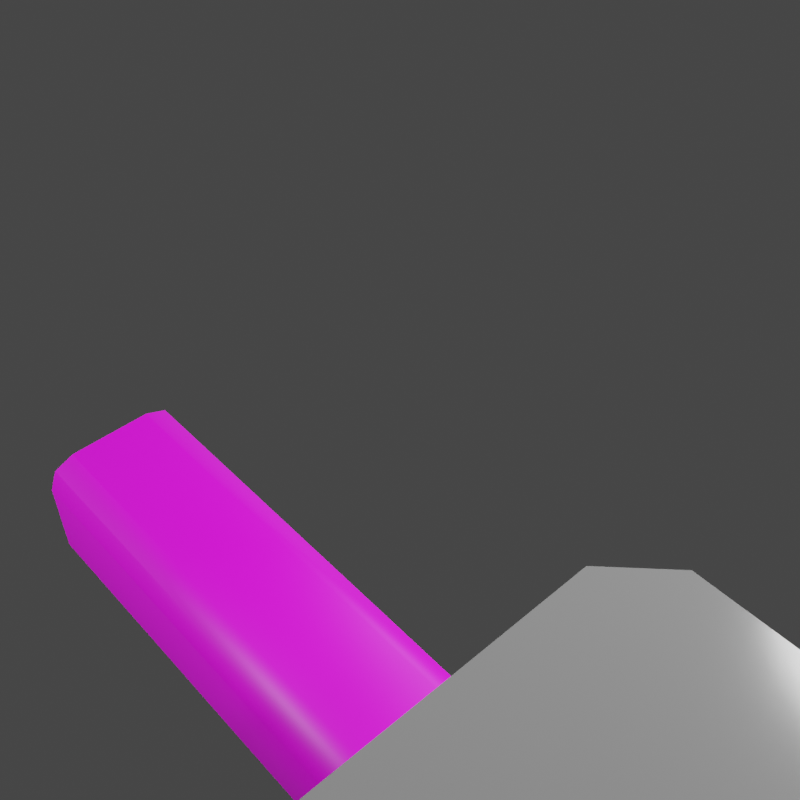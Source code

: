 # Source: marreta.blend  (saved by Blender 3.2.14; exported with 4.5.12 LTS)
import bpy
from mathutils import Matrix  # noqa: F401  (used for matrix-valued properties, if any)

bpy.ops.wm.read_factory_settings(use_empty=True)
scene = bpy.context.scene
scene.name = 'Scene'

# ---- collections
col_collection = bpy.data.collections.new('Collection'); scene.collection.children.link(col_collection)

# ---- images (referenced by path relative to the original .blend; pixels are not part of the script)
import os
ASSET_DIR = os.environ.get("B2B_ASSET_DIR", "")  # directory of the original .blend (textures are referenced by path, not embedded)
HERE = os.path.dirname(os.path.abspath(__file__))  # packed textures are extracted next to this script under _unpacked/

def load_image(name, relpath, width, height, colorspace="sRGB"):
    """Load a texture the original file referenced (path relative to the .blend, or extracted next to this script)."""
    p = next((c for c in (os.path.join(HERE, relpath), os.path.join(ASSET_DIR, relpath)) if relpath and os.path.exists(c)), "")
    if p:
        img = bpy.data.images.load(p, check_existing=True)
        img.name = name
    else:  # same state as the original file: an image datablock whose file is absent (Cycles renders it pink)
        img = bpy.data.images.new(name, width, height)
        img.source = "FILE"
        img.filepath = "//" + (relpath or name)
    img.colorspace_settings.name = colorspace
    return img
img_textura_padrao_png = load_image('textura padrao.png', 'textura padrao.png', 1024, 1024, 'sRGB')

# ---- materials (node trees are filled in below, after node groups)
mat_material_metalico = bpy.data.materials.new('Material metalico')
mat_material_metalico.use_transparent_shadow = False
mat_material_metalico.diffuse_color = (0.2203, 0.2203, 0.2203, 1.0)
mat_material_metalico.roughness = 0.131
mat_madeira = bpy.data.materials.new('madeira')
mat_madeira.use_transparent_shadow = False
mat_madeira.diffuse_color = (0.4878, 0.3238, 0.152, 1.0)
mat_madeira.roughness = 0.5

# ---- material node trees
mat_material_metalico.use_nodes = True; mat_material_metalico.node_tree.nodes.clear()
_N = mat_material_metalico.node_tree.nodes; _L = mat_material_metalico.node_tree.links
n0 = _N.new('ShaderNodeBsdfPrincipled'); n0.name = 'Principled BSDF'; n0.location = (10, 300)
n0.distribution = 'GGX'
n0.subsurface_method = 'RANDOM_WALK_SKIN'
n0.inputs[0].default_value = (0.2203, 0.2203, 0.2203, 1.0)
n0.inputs[2].default_value = 0.131
n0.inputs[3].default_value = 1.45
n0.inputs[27].default_value = (0.0, 0.0, 0.0, 1.0)
n0.inputs[28].default_value = 1.0
n1 = _N.new('ShaderNodeOutputMaterial'); n1.name = 'Material Output'; n1.location = (300, 300)
n2 = _N.new('ShaderNodeNormalMap'); n2.name = 'Normal Map'; n2.location = (-300, -300)
n2.label = 'Normal/Map'
n2.inputs[0].default_value = 0.0
_L.new(n0.outputs[0], n1.inputs[0])
_L.new(n2.outputs[0], n0.inputs[5])
n1.is_active_output = True
mat_madeira.use_nodes = True; mat_madeira.node_tree.nodes.clear()
_N = mat_madeira.node_tree.nodes; _L = mat_madeira.node_tree.links
n0 = _N.new('ShaderNodeBsdfPrincipled'); n0.name = 'Principled BSDF'; n0.location = (10, 300)
n0.distribution = 'GGX'
n0.subsurface_method = 'RANDOM_WALK_SKIN'
n0.inputs[3].default_value = 1.45
n0.inputs[27].default_value = (0.0, 0.0, 0.0, 1.0)
n0.inputs[28].default_value = 1.0
n1 = _N.new('ShaderNodeOutputMaterial'); n1.name = 'Material Output'; n1.location = (300, 300)
n2 = _N.new('ShaderNodeNormalMap'); n2.name = 'Normal Map'; n2.location = (-300, -300)
n2.label = 'Normal/Map'
n2.inputs[0].default_value = 0.0
n3 = _N.new('ShaderNodeTexImage'); n3.name = 'Image Texture'; n3.location = (-300, 600)
n3.image = img_textura_padrao_png
_L.new(n0.outputs[0], n1.inputs[0])
_L.new(n2.outputs[0], n0.inputs[5])
_L.new(n3.outputs[0], n0.inputs[0])
n1.is_active_output = True

# ---- world
world_world = bpy.data.worlds.new('World'); scene.world = world_world
world_world.use_nodes = True; world_world.node_tree.nodes.clear()
_N = world_world.node_tree.nodes; _L = world_world.node_tree.links
n0 = _N.new('ShaderNodeOutputWorld'); n0.name = 'World Output'; n0.location = (300, 300)
n1 = _N.new('ShaderNodeBackground'); n1.name = 'Background'; n1.location = (10, 300)
n1.inputs[0].default_value = (0.05088, 0.05088, 0.05088, 1.0)
_L.new(n1.outputs[0], n0.inputs[0])
n0.is_active_output = True
world_world.color = (0.05088, 0.05088, 0.05088)
world_world.use_sun_shadow = False
world_world.sun_shadow_jitter_overblur = 0.0

# ---- cameras
cam_camera_001 = bpy.data.cameras.new('Camera.001')

# ---- lights
light_point = bpy.data.lights.new('Point', 'POINT')
light_point.transmission_factor = 0.0
light_point.energy = 50.0
light_point.shadow_soft_size = 0.25
light_point.shadow_maximum_resolution = 0.006
light_point.use_absolute_resolution = True
light_point_001 = bpy.data.lights.new('Point.001', 'POINT')
light_point_001.transmission_factor = 0.0
light_point_001.energy = 100.0
light_point_001.shadow_soft_size = 0.25
light_point_001.shadow_maximum_resolution = 0.006
light_point_001.use_absolute_resolution = True
light_point_002 = bpy.data.lights.new('Point.002', 'POINT')
light_point_002.transmission_factor = 0.0
light_point_002.energy = 100.0
light_point_002.shadow_soft_size = 0.25
light_point_002.shadow_maximum_resolution = 0.006
light_point_002.use_absolute_resolution = True
light_point_003 = bpy.data.lights.new('Point.003', 'POINT')
light_point_003.transmission_factor = 0.0
light_point_003.energy = 50.0
light_point_003.shadow_soft_size = 0.25
light_point_003.shadow_maximum_resolution = 0.006
light_point_003.use_absolute_resolution = True

# ---- meshes
me_cube_001 = bpy.data.meshes.new('Cube.001')
me_cube_001.from_pydata([(-0.234, 0.05189, 0.5548), (-0.1773, 0.1085, 0.5552), (-0.2339, 0.1089, 0.4986), (-0.2339, 0.05344, 0.3302), (-0.2339, 0.1097, 0.3872), (-0.1773, 0.11, 0.3306), (0.177, 0.1085, 0.5554), (0.2336, 0.05188, 0.555), (0.2336, 0.1089, 0.4988), (0.2336, 0.1096, 0.3874), (0.2336, 0.05343, 0.3304), (0.177, 0.11, 0.3307), (-0.2339, -0.1157, 0.4971), (-0.1774, -0.1161, 0.5537), (-0.234, -0.05953, 0.5541), (-0.2339, -0.115, 0.3857), (-0.2339, -0.05798, 0.3294), (-0.1773, -0.1146, 0.3291), (0.2336, -0.1158, 0.4972), (0.2336, -0.05954, 0.5542), (0.1769, -0.1161, 0.5538), (0.2336, -0.05799, 0.3296), (0.2336, -0.115, 0.3858), (0.177, -0.1146, 0.3292), (0.04948, -0.05375, 0.5875), (-0.04991, -0.05374, 0.5875), (0.04948, 0.04564, 0.5882), (-0.04991, 0.04564, 0.5882), (0.06622, -0.03827, -0.08192), (0.03886, -0.06563, -0.08212), (0.05821, -0.05762, -0.08205), (-0.0388, -0.06563, -0.08214), (-0.06617, -0.03827, -0.08197), (-0.05815, -0.05762, -0.0821), (0.03886, 0.06676, -0.0812), (0.06623, 0.03939, -0.08138), (0.05821, 0.05874, -0.08125), (-0.06617, 0.03939, -0.08143), (-0.0388, 0.06676, -0.08123), (-0.05815, 0.05874, -0.08129), (0.03862, -0.07013, 0.5709), (0.06599, -0.04277, 0.5711), (0.05018, -0.05444, 0.5868), (0.05797, -0.06212, 0.571), (-0.0664, -0.04276, 0.571), (-0.03904, -0.07013, 0.5709), (-0.05061, -0.05444, 0.5868), (-0.05839, -0.06211, 0.5709), (0.06599, 0.03489, 0.5716), (0.03863, 0.06226, 0.5718), (0.05019, 0.04635, 0.5875), (0.05798, 0.05424, 0.5718), (-0.03904, 0.06226, 0.5718), (-0.0664, 0.03489, 0.5716), (-0.05061, 0.04635, 0.5875), (-0.05839, 0.05424, 0.5717)], [], [(17, 16, 3, 5, 11, 10, 21, 23), (23, 22, 18, 20, 13, 12, 15, 17), (10, 9, 8, 7, 19, 18, 22, 21), (1, 0, 14, 13, 20, 19, 7, 6), (5, 4, 2, 1, 6, 8, 9, 11), (27, 25, 24, 26), (26, 24, 42, 41, 48, 50), (32, 44, 53, 37), (35, 48, 41, 28), (38, 52, 49, 34), (0, 1, 2), (3, 4, 5), (6, 7, 8), (9, 10, 11), (12, 13, 14), (15, 16, 17), (18, 19, 20), (21, 22, 23), (16, 15, 12, 14, 0, 2, 4, 3), (25, 27, 54, 53, 44, 46), (27, 26, 50, 49, 52, 54), (24, 25, 46, 45, 40, 42), (29, 40, 45, 31), (40, 43, 42), (43, 41, 42), (44, 47, 46), (47, 45, 46), (48, 51, 50), (51, 49, 50), (52, 55, 54), (55, 53, 54), (34, 49, 51, 36), (36, 51, 48, 35), (40, 29, 30, 43), (43, 30, 28, 41), (44, 32, 33, 47), (47, 33, 31, 45), (52, 38, 39, 55), (55, 39, 37, 53), (31, 33, 32, 37, 39, 38, 34, 36, 35, 28, 30, 29)])
me_cube_001.polygons.foreach_set('use_smooth', [True] * 40)
me_cube_001.polygons.foreach_set('material_index', [0, 0, 0, 0, 0, 1, 1, 1, 1, 1, 0, 0, 0, 0, 0, 0, 0, 0, 0, 1, 1, 1, 1, 1, 1, 1, 1, 1, 1, 1, 1, 1, 1, 1, 1, 1, 1, 1, 1, 1])
_k = set([(0, 1), (0, 2), (0, 14), (1, 2), (1, 6), (2, 4), (3, 4), (3, 5), (3, 16), (4, 5), (5, 11), (6, 7), (6, 8), (7, 8), (7, 19), (8, 9), (9, 10), (9, 11), (10, 11), (10, 21), (12, 13), (12, 14), (12, 15), (13, 14), (13, 20), (15, 16), (15, 17), (16, 17), (17, 23), (18, 19), (18, 20), (18, 22), (19, 20), (21, 22), (21, 23), (22, 23)])
me_cube_001.attributes.new('sharp_edge', 'BOOLEAN', 'EDGE').data.foreach_set('value', [ (min(e.vertices), max(e.vertices)) in _k for e in me_cube_001.edges])
_uv = me_cube_001.uv_layers.new(name='UVMap')
_uv.uv.foreach_set('vector', [0.125, 0.5303, 0.188, 0.5, 0.312, 0.5, 0.375, 0.5303, 0.375, 0.7197, 0.312, 0.75, 0.188, 0.75, 0.125, 0.7197, 0.375, 0.03027, 0.438, 0.0, 0.562, 0.0, 0.625, 0.03027, 0.625, 0.2197, 0.562, 0.25, 0.438, 0.25, 0.375, 0.2197, 0.375, 0.813, 0.438, 0.75, 0.562, 0.75, 0.625, 0.813, 0.625, 0.937, 0.562, 1.0, 0.438, 1.0, 0.375, 0.937, 0.625, 0.5303, 0.688, 0.5, 0.812, 0.5, 0.875, 0.5303, 0.875, 0.7197, 0.812, 0.75, 0.688, 0.75, 0.625, 0.7197, 0.375, 0.5303, 0.438, 0.5, 0.562, 0.5, 0.625, 0.5303, 0.625, 0.7197, 0.562, 0.75, 0.438, 0.75, 0.375, 0.7197, 0.7926, 0.2042, 0.7926, 0.2046, 0.7779, 0.2048, 0.7779, 0.2043, 0.7779, 0.2043, 0.7779, 0.2048, 0.7778, 0.2048, 0.7754, 0.2054, 0.7754, 0.2051, 0.7778, 0.2044, 0.7948, 0.2304, 0.7951, 0.2052, 0.7951, 0.2049, 0.7948, 0.2301, 0.7751, 0.2303, 0.7754, 0.2051, 0.7754, 0.2054, 0.7751, 0.2306, 0.7907, 0.23, 0.791, 0.2048, 0.7795, 0.2049, 0.7792, 0.2301, 0.625, 0.437, 0.625, 0.5303, 0.562, 0.5, 0.312, 0.5, 0.438, 0.5, 0.375, 0.5303, 0.625, 0.7197, 0.688, 0.75, 0.562, 0.75, 0.438, 0.75, 0.375, 0.813, 0.375, 0.7197, 0.562, 0.25, 0.625, 0.2197, 0.812, 0.5, 0.438, 0.25, 0.375, 0.313, 0.125, 0.5303, 0.562, 0.0, 0.625, 0.937, 0.875, 0.7197, 0.188, 0.75, 0.438, 1.0, 0.375, 0.03027, 0.375, 0.313, 0.438, 0.25, 0.562, 0.25, 0.625, 0.313, 0.625, 0.437, 0.562, 0.5, 0.438, 0.5, 0.375, 0.437, 0.7926, 0.2046, 0.7926, 0.2042, 0.7927, 0.2042, 0.7951, 0.2049, 0.7951, 0.2052, 0.7927, 0.2046, 0.7926, 0.2042, 0.7779, 0.2043, 0.7778, 0.2044, 0.7795, 0.2049, 0.791, 0.2048, 0.7927, 0.2042, 0.7779, 0.2048, 0.7926, 0.2046, 0.7927, 0.2046, 0.791, 0.2053, 0.7795, 0.2054, 0.7778, 0.2048, 0.7791, 0.2307, 0.7795, 0.2054, 0.791, 0.2053, 0.7907, 0.2306, 0.7795, 0.2054, 0.7766, 0.2054, 0.7778, 0.2048, 0.7766, 0.2054, 0.7754, 0.2054, 0.7778, 0.2048, 0.7951, 0.2052, 0.7939, 0.2053, 0.7927, 0.2046, 0.7939, 0.2053, 0.791, 0.2053, 0.7927, 0.2046, 0.7754, 0.2051, 0.7766, 0.205, 0.7778, 0.2044, 0.7766, 0.205, 0.7795, 0.2049, 0.7778, 0.2044, 0.791, 0.2048, 0.7939, 0.2048, 0.7927, 0.2042, 0.7939, 0.2048, 0.7951, 0.2049, 0.7927, 0.2042, 0.7792, 0.2301, 0.7795, 0.2049, 0.7766, 0.205, 0.7763, 0.2302, 0.7763, 0.2302, 0.7766, 0.205, 0.7754, 0.2051, 0.7751, 0.2303, 0.7795, 0.2054, 0.7791, 0.2307, 0.7763, 0.2307, 0.7766, 0.2054, 0.7766, 0.2054, 0.7763, 0.2307, 0.7751, 0.2306, 0.7754, 0.2054, 0.7951, 0.2052, 0.7948, 0.2304, 0.7936, 0.2305, 0.7939, 0.2053, 0.7939, 0.2053, 0.7936, 0.2305, 0.7907, 0.2306, 0.791, 0.2053, 0.791, 0.2048, 0.7907, 0.23, 0.7936, 0.23, 0.7939, 0.2048, 0.7939, 0.2048, 0.7936, 0.23, 0.7948, 0.2301, 0.7951, 0.2049, 0.7907, 0.2306, 0.7936, 0.2305, 0.7948, 0.2304, 0.7948, 0.2301, 0.7936, 0.23, 0.7907, 0.23, 0.7792, 0.2301, 0.7763, 0.2302, 0.7751, 0.2303, 0.7751, 0.2306, 0.7763, 0.2307, 0.7791, 0.2307])
me_cube_001.materials.append(mat_material_metalico)
me_cube_001.materials.append(mat_madeira)
me_cube_001.update()
me_cube_001.normals_split_custom_set([tuple(v) for v in zip(*[iter([0.0003611, 0.00689, -1.0, 0.0003611, 0.00689, -1.0, 0.0003611, 0.00689, -1.0, 0.0003611, 0.00689, -1.0, 0.0003611, 0.00689, -1.0, 0.0003611, 0.00689, -1.0, 0.0003611, 0.00689, -1.0, 0.0003611, 0.00689, -1.0, -1.833e-05, -1.0, -0.00689, -1.833e-05, -1.0, -0.00689, -1.833e-05, -1.0, -0.00689, -1.833e-05, -1.0, -0.00689, -1.833e-05, -1.0, -0.00689, -1.833e-05, -1.0, -0.00689, -1.833e-05, -1.0, -0.00689, -1.833e-05, -1.0, -0.00689, 1.0, -2.091e-05, 0.0003609, 1.0, -2.091e-05, 0.0003609, 1.0, -2.091e-05, 0.0003609, 1.0, -2.091e-05, 0.0003609, 1.0, -2.091e-05, 0.0003609, 1.0, -2.091e-05, 0.0003609, 1.0, -2.091e-05, 0.0003609, 1.0, -2.091e-05, 0.0003609, -0.0003612, -0.00689, 1.0, -0.0003612, -0.00689, 1.0, -0.0003612, -0.00689, 1.0, -0.0003612, -0.00689, 1.0, -0.0003612, -0.00689, 1.0, -0.0003612, -0.00689, 1.0, -0.0003612, -0.00689, 1.0, -0.0003612, -0.00689, 1.0, 1.833e-05, 1.0, 0.00689, 1.833e-05, 1.0, 0.00689, 1.833e-05, 1.0, 0.00689, 1.833e-05, 1.0, 0.00689, 1.833e-05, 1.0, 0.00689, 1.833e-05, 1.0, 0.00689, 1.833e-05, 1.0, 0.00689, 1.833e-05, 1.0, 0.00689, -0.3005, 0.294, 0.9073, -0.3005, -0.3064, 0.9032, 0.2999, -0.3064, 0.9034, 0.2999, 0.2939, 0.9076, 0.2999, 0.2939, 0.9076, 0.2999, -0.3064, 0.9034, 0.472, -0.4774, 0.7411, 0.9255, -0.1599, 0.3433, 0.9255, 0.1552, 0.3454, 0.4721, 0.4672, 0.7476, -0.7316, -0.141, -0.667, -0.9258, -0.1599, 0.3426, -0.9258, 0.1552, 0.3448, -0.7316, 0.1502, -0.665, 0.7321, 0.1501, -0.6644, 0.9255, 0.1552, 0.3454, 0.9255, -0.1599, 0.3433, 0.7321, -0.141, -0.6664, -0.1453, 0.7364, -0.6607, -0.1577, 0.9233, 0.3503, 0.1575, 0.9233, 0.3504, 0.1458, 0.7364, -0.6606, -0.5775, 0.5734, 0.5811, -0.5775, 0.5734, 0.5811, -0.5775, 0.5734, 0.5811, -0.5771, 0.5813, -0.5736, -0.5771, 0.5813, -0.5736, -0.5771, 0.5813, -0.5736, 0.5772, 0.5733, 0.5815, 0.5772, 0.5733, 0.5815, 0.5772, 0.5733, 0.5815, 0.5776, 0.5813, -0.5731, 0.5776, 0.5813, -0.5731, 0.5776, 0.5813, -0.5731, -0.5776, -0.5813, 0.5732, -0.5776, -0.5813, 0.5732, -0.5776, -0.5813, 0.5732, -0.5772, -0.5733, -0.5815, -0.5772, -0.5733, -0.5815, -0.5772, -0.5733, -0.5815, 0.5771, -0.5813, 0.5736, 0.5771, -0.5813, 0.5736, 0.5771, -0.5813, 0.5736, 0.5775, -0.5734, -0.5811, 0.5775, -0.5734, -0.5811, 0.5775, -0.5734, -0.5811, -1.0, 2.08e-05, -0.0003609, -1.0, 2.08e-05, -0.0003609, -1.0, 2.08e-05, -0.0003609, -1.0, 2.08e-05, -0.0003609, -1.0, 2.08e-05, -0.0003609, -1.0, 2.08e-05, -0.0003609, -1.0, 2.08e-05, -0.0003609, -1.0, 2.08e-05, -0.0003609, -0.3005, -0.3064, 0.9032, -0.3005, 0.294, 0.9073, -0.4726, 0.4672, 0.7473, -0.9258, 0.1552, 0.3448, -0.9258, -0.1599, 0.3426, -0.4726, -0.4774, 0.7407, -0.3005, 0.294, 0.9073, 0.2999, 0.2939, 0.9076, 0.4721, 0.4672, 0.7476, 0.1575, 0.9233, 0.3504, -0.1577, 0.9233, 0.3503, -0.4726, 0.4672, 0.7473, 0.2999, -0.3064, 0.9034, -0.3005, -0.3064, 0.9032, -0.4726, -0.4774, 0.7407, -0.1577, -0.928, 0.3376, 0.1574, -0.928, 0.3377, 0.472, -0.4774, 0.7411, 0.1458, -0.7273, -0.6707, 0.1574, -0.928, 0.3377, -0.1577, -0.928, 0.3376, -0.1453, -0.7273, -0.6708, 0.1574, -0.928, 0.3377, 0.6786, -0.6806, 0.2761, 0.472, -0.4774, 0.7411, 0.6786, -0.6806, 0.2761, 0.9255, -0.1599, 0.3433, 0.472, -0.4774, 0.7411, -0.9258, -0.1599, 0.3426, -0.6788, -0.6806, 0.2757, -0.4726, -0.4774, 0.7407, -0.6788, -0.6806, 0.2757, -0.1577, -0.928, 0.3376, -0.4726, -0.4774, 0.7407, 0.9255, 0.1552, 0.3454, 0.6786, 0.6767, 0.2855, 0.4721, 0.4672, 0.7476, 0.6786, 0.6767, 0.2855, 0.1575, 0.9233, 0.3504, 0.4721, 0.4672, 0.7476, -0.1577, 0.9233, 0.3503, -0.6788, 0.6768, 0.285, -0.4726, 0.4672, 0.7473, -0.6788, 0.6768, 0.285, -0.9258, 0.1552, 0.3448, -0.4726, 0.4672, 0.7473, 0.1458, 0.7364, -0.6606, 0.1575, 0.9233, 0.3504, 0.6786, 0.6767, 0.2855, 0.5492, 0.5533, -0.6263, 0.5492, 0.5533, -0.6263, 0.6786, 0.6767, 0.2855, 0.9255, 0.1552, 0.3454, 0.7321, 0.1501, -0.6644, 0.1574, -0.928, 0.3377, 0.1458, -0.7273, -0.6707, 0.5492, -0.5446, -0.6338, 0.6786, -0.6806, 0.2761, 0.6786, -0.6806, 0.2761, 0.5492, -0.5446, -0.6338, 0.7321, -0.141, -0.6664, 0.9255, -0.1599, 0.3433, -0.9258, -0.1599, 0.3426, -0.7316, -0.141, -0.667, -0.5488, -0.5446, -0.6342, -0.6788, -0.6806, 0.2757, -0.6788, -0.6806, 0.2757, -0.5488, -0.5446, -0.6342, -0.1453, -0.7273, -0.6708, -0.1577, -0.928, 0.3376, -0.1577, 0.9233, 0.3503, -0.1453, 0.7364, -0.6607, -0.5488, 0.5533, -0.6267, -0.6788, 0.6768, 0.285, -0.6788, 0.6768, 0.285, -0.5488, 0.5533, -0.6267, -0.7316, 0.1502, -0.665, -0.9258, 0.1552, 0.3448, -0.1453, -0.7273, -0.6708, -0.5488, -0.5446, -0.6342, -0.7316, -0.141, -0.667, -0.7316, 0.1502, -0.665, -0.5488, 0.5533, -0.6267, -0.1453, 0.7364, -0.6607, 0.1458, 0.7364, -0.6606, 0.5492, 0.5533, -0.6263, 0.7321, 0.1501, -0.6644, 0.7321, -0.141, -0.6664, 0.5492, -0.5446, -0.6338, 0.1458, -0.7273, -0.6707])] * 3)])

# ---- objects
ob_marreta = bpy.data.objects.new('marreta', me_cube_001)
ob_camera = bpy.data.objects.new('Camera', cam_camera_001)
ob_point = bpy.data.objects.new('Point', light_point)
ob_point_001 = bpy.data.objects.new('Point.001', light_point_001)
ob_point_002 = bpy.data.objects.new('Point.002', light_point_002)
ob_point_003 = bpy.data.objects.new('Point.003', light_point_003)

# ---- transforms, parenting, visibility, modifiers, constraints
ob_marreta.location = (0.0, 0.0, 0.0)
ob_marreta.rotation_euler = (-1.571, -0.0, 0.0)
ob_marreta.color = (0.8, 0.8, 0.8, 1.0)
ob_camera.location = (0.2812, 0.6173, 0.7969)
ob_camera.rotation_euler = (0.8001, -0.00583, 2.406)
ob_camera.scale = (1.0, 1.0, 1.0)
ob_point.location = (2.19, 2.157, 1.087)
ob_point_001.location = (1.103, -1.153, 1.087)
ob_point_002.location = (-1.186, 0.3788, 1.087)
ob_point_003.location = (-1.96, -1.367, 1.087)

# ---- collection membership
col_collection.objects.link(ob_marreta)
col_collection.objects.link(ob_camera)
col_collection.objects.link(ob_point)
col_collection.objects.link(ob_point_001)
col_collection.objects.link(ob_point_002)
col_collection.objects.link(ob_point_003)

# ---- scene / render settings (as saved in the file)
scene.camera = ob_camera
scene.frame_start = 1; scene.frame_end = 250; scene.frame_set(1)
scene.render.engine = 'BLENDER_EEVEE_NEXT'
scene.render.resolution_x = 512
scene.render.resolution_y = 512
scene.render.film_transparent = True
scene.cycles.sampling_pattern = 'TABULATED_SOBOL'
scene.cycles.use_light_tree = False
scene.view_settings.view_transform = 'Filmic'
bpy.context.view_layer.update()

